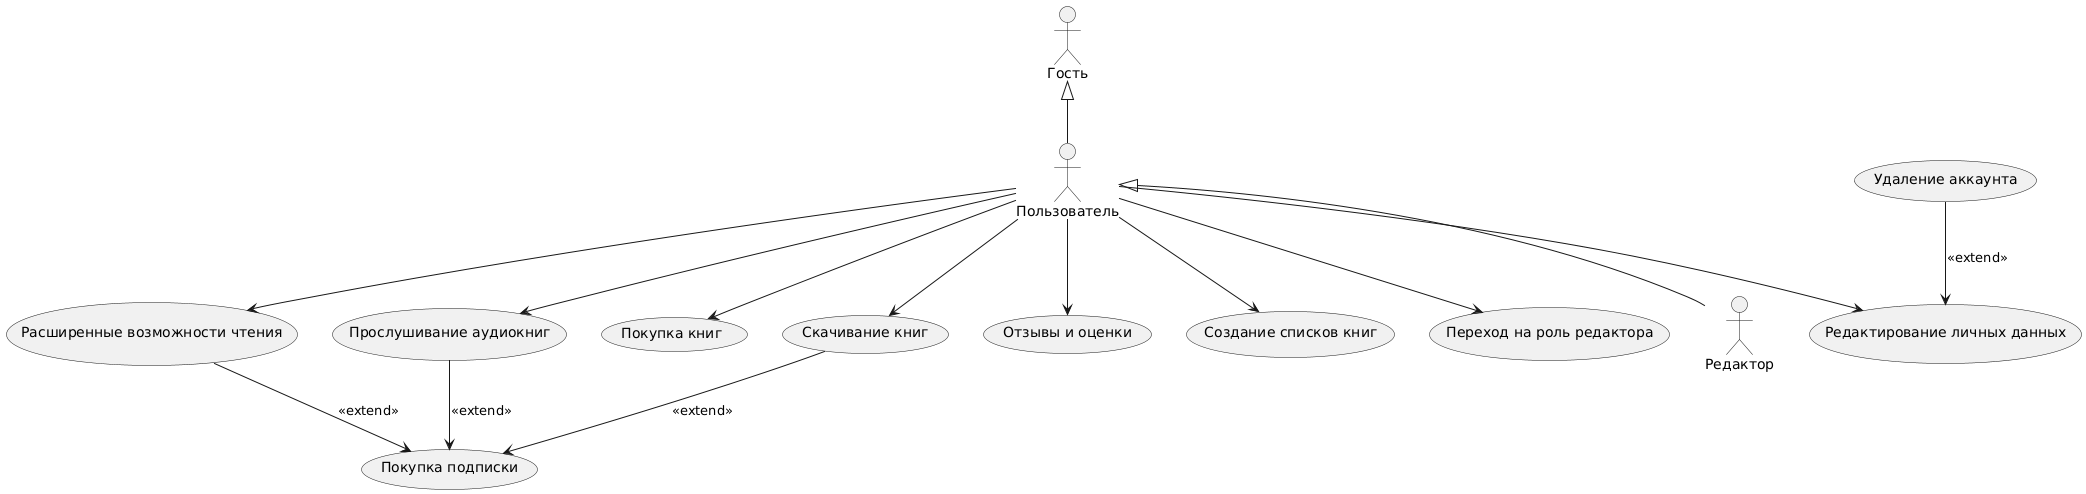

The diagram above was rendered by PlantUML. Its source (embedded in the PNG):
@startuml
actor "Гость" as Guest
actor "Пользователь" as User
actor "Редактор" as Editor

usecase "Редактирование личных данных" as UC_Manage_Profile
usecase "Удаление аккаунта" as UC_Delete_Account
usecase "Покупка подписки" as UC_Buy_Subscription
usecase "Расширенные возможности чтения" as UC_Advanced_Reading
usecase "Прослушивание аудиокниг" as UC_Audio_Books
usecase "Покупка книг" as UC_Buy_Books
usecase "Скачивание книг" as UC_Download_Books
usecase "Отзывы и оценки" as UC_Reviews
usecase "Создание списков книг" as UC_Create_Booklists
usecase "Переход на роль редактора" as UC_Become_Editor


User --> UC_Manage_Profile
UC_Delete_Account --> UC_Manage_Profile :<<extend>>
User --> UC_Audio_Books 
User --> UC_Advanced_Reading 
User --> UC_Download_Books
UC_Audio_Books --> UC_Buy_Subscription :<<extend>>
UC_Advanced_Reading --> UC_Buy_Subscription :<<extend>>
UC_Download_Books--> UC_Buy_Subscription :<<extend>>
User --> UC_Buy_Books
User --> UC_Reviews
User --> UC_Create_Booklists
User --> UC_Become_Editor
Guest <|-- User
User <|-- Editor
@enduml